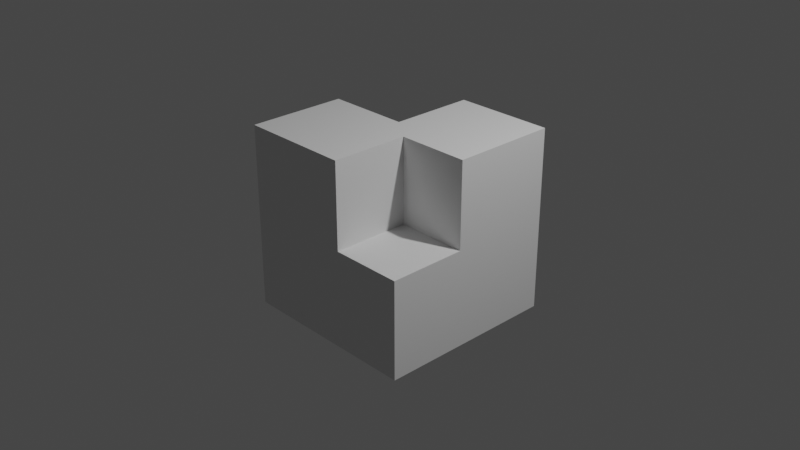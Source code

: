 # Source: set_obj3_block.blend  (saved by Blender 3.4.6; exported with 4.5.12 LTS)
import bpy
from mathutils import Matrix  # noqa: F401  (used for matrix-valued properties, if any)

bpy.ops.wm.read_factory_settings(use_empty=True)
scene = bpy.context.scene
scene.name = 'Scene'

# ---- collections
col_collection = bpy.data.collections.new('Collection'); scene.collection.children.link(col_collection)

# ---- materials (node trees are filled in below, after node groups)
mat_material = bpy.data.materials.new('Material')
mat_material.alpha_threshold = 0.0
mat_material.use_transparent_shadow = False
mat_material.roughness = 0.5
mat_material.line_color = (0.0, 0.0, 0.0, 1.0)

# ---- material node trees
mat_material.use_nodes = True; mat_material.node_tree.nodes.clear()
_N = mat_material.node_tree.nodes; _L = mat_material.node_tree.links
n0 = _N.new('ShaderNodeOutputMaterial'); n0.name = 'Material Output'; n0.location = (300, 300)
n1 = _N.new('ShaderNodeBsdfPrincipled'); n1.name = 'Principled BSDF'; n1.location = (10, 300)
n1.distribution = 'GGX'
n1.subsurface_method = 'RANDOM_WALK_SKIN'
n1.inputs[3].default_value = 1.45
n1.inputs[27].default_value = (0.0, 0.0, 0.0, 1.0)
n1.inputs[28].default_value = 1.0
_L.new(n1.outputs[0], n0.inputs[0])
n0.is_active_output = True

# ---- world
world_world = bpy.data.worlds.new('World'); scene.world = world_world
world_world.use_nodes = True; world_world.node_tree.nodes.clear()
_N = world_world.node_tree.nodes; _L = world_world.node_tree.links
n0 = _N.new('ShaderNodeOutputWorld'); n0.name = 'World Output'; n0.location = (300, 300)
n1 = _N.new('ShaderNodeBackground'); n1.name = 'Background'; n1.location = (10, 300)
n1.inputs[0].default_value = (0.05088, 0.05088, 0.05088, 1.0)
_L.new(n1.outputs[0], n0.inputs[0])
n0.is_active_output = True
world_world.color = (0.05088, 0.05088, 0.05088)
world_world.use_sun_shadow = False
world_world.sun_shadow_jitter_overblur = 0.0

# ---- cameras
cam_camera = bpy.data.cameras.new('Camera')
cam_camera.clip_end = 100.0
cam_camera.ortho_scale = 7.314

# ---- lights
light_light = bpy.data.lights.new('Light', 'POINT')
light_light.transmission_factor = 0.0
light_light.energy = 1000.0
light_light.shadow_soft_size = 0.1
light_light.shadow_maximum_resolution = 0.006
light_light.use_absolute_resolution = True

# ---- meshes
me_cube = bpy.data.meshes.new('Cube')
me_cube.from_pydata([(1.0, 1.0, 1.0), (1.0, 1.0, -1.0), (1.0, -1.0, -1.0), (-0.08733, 0.07789, -0.09661), (0.2184, -0.152, 0.06858), (-1.0, 1.0, -1.0), (-1.0, -1.0, 1.0), (-1.0, -1.0, -1.0), (-0.08733, 0.07789, 1.0), (-0.08733, 1.0, 1.0), (-1.0, 0.07789, 1.0), (-1.0, 0.07789, -0.09661), (-1.0, 1.0, -0.09661), (-0.08733, 1.0, -0.09661), (0.2184, -1.0, 1.0), (0.2184, -0.152, 1.0), (1.0, -0.152, 1.0), (0.2184, -1.0, 0.06858), (1.0, -1.0, 0.06858), (1.0, -0.152, 0.06858)], [], [(16, 0, 9, 8, 10, 6, 14, 15), (6, 7, 2, 18, 17, 14), (11, 12, 5, 7, 6, 10), (5, 1, 2, 7), (18, 2, 1, 0, 16, 19), (13, 9, 0, 1, 5, 12), (10, 8, 3, 11), (12, 11, 3, 13), (13, 3, 8, 9), (14, 17, 4, 15), (4, 17, 18, 19), (16, 15, 4, 19)])
_uv = me_cube.uv_layers.new(name='UVMap')
_uv.uv.foreach_set('vector', [0.625, 0.644, 0.625, 0.5, 0.7609, 0.5, 0.7609, 0.6153, 0.875, 0.6153, 0.875, 0.75, 0.7227, 0.75, 0.7227, 0.644, 0.625, 1.0, 0.375, 1.0, 0.375, 0.75, 0.5086, 0.75, 0.5086, 0.8477, 0.625, 0.8477, 0.4879, 0.1347, 0.4879, 0.25, 0.375, 0.25, 0.375, 0.0, 0.625, 0.0, 0.625, 0.1347, 0.125, 0.5, 0.375, 0.5, 0.375, 0.75, 0.125, 0.75, 0.5086, 0.75, 0.375, 0.75, 0.375, 0.5, 0.625, 0.5, 0.625, 0.644, 0.5086, 0.644, 0.4879, 0.3641, 0.625, 0.3641, 0.625, 0.5, 0.375, 0.5, 0.375, 0.25, 0.4879, 0.25, 0.5121, 0.8641, 0.5121, 0.75, 0.375, 0.75, 0.375, 0.8641, 0.2609, 0.6347, 0.2609, 0.75, 0.375, 0.75, 0.375, 0.6347, 0.375, 0.6347, 0.375, 0.75, 0.5121, 0.75, 0.5121, 0.6347, 0.4914, 0.144, 0.375, 0.144, 0.375, 0.25, 0.4914, 0.25, 0.125, 0.5, 0.125, 0.606, 0.2227, 0.606, 0.2227, 0.5, 0.4914, 0.3477, 0.4914, 0.25, 0.375, 0.25, 0.375, 0.3477])
me_cube.materials.append(mat_material)
me_cube.use_mirror_vertex_groups = False
me_cube.update()

# ---- objects
ob_cube = bpy.data.objects.new('Cube', me_cube)
ob_light = bpy.data.objects.new('Light', light_light)
ob_camera = bpy.data.objects.new('Camera', cam_camera)

# ---- transforms, parenting, visibility, modifiers, constraints
ob_cube.location = (0.0, 0.0, 0.0)
ob_cube.lock_rotations_4d = False
ob_cube.empty_display_type = 'ARROWS'
ob_cube.lineart.crease_threshold = 0.0
ob_light.location = (4.076, 1.005, 5.904)
ob_light.rotation_euler = (0.6503, 0.05522, 1.866)
ob_light.lock_rotations_4d = False
ob_light.empty_display_type = 'ARROWS'
ob_light.color = (0.0, 0.0, 0.0, 0.0)
ob_light.lineart.crease_threshold = 0.0
ob_camera.location = (7.359, -6.926, 4.958)
ob_camera.rotation_euler = (1.109, 0.0, 0.8149)
ob_camera.lock_rotations_4d = False
ob_camera.empty_display_type = 'ARROWS'
ob_camera.color = (0.0, 0.0, 0.0, 0.0)
ob_camera.display_type = 'WIRE'
ob_camera.lineart.crease_threshold = 0.0

# ---- collection membership
col_collection.objects.link(ob_cube)
col_collection.objects.link(ob_light)
col_collection.objects.link(ob_camera)

# ---- scene / render settings (as saved in the file)
scene.camera = ob_camera
scene.frame_start = 1; scene.frame_end = 250; scene.frame_set(1)
scene.render.engine = 'BLENDER_EEVEE_NEXT'
scene.cycles.sampling_pattern = 'TABULATED_SOBOL'
scene.cycles.use_light_tree = False
scene.view_settings.view_transform = 'Filmic'
bpy.context.view_layer.update()

